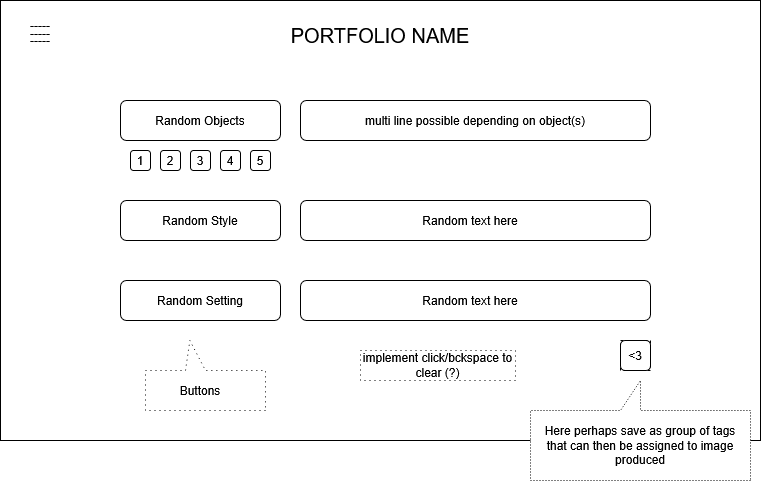

The diagram above was exported from draw.io. Its source (the exported page's mxGraphModel, read from the mxfile embedded in the PNG):
<mxGraphModel dx="946" dy="572" grid="1" gridSize="10" guides="1" tooltips="1" connect="1" arrows="1" fold="1" page="1" pageScale="1" pageWidth="1700" pageHeight="1100" math="0" shadow="0">
  <root>
    <mxCell id="0" />
    <mxCell id="1" parent="0" />
    <mxCell id="8h0GGHtLr0TYY-rvW6_U-4" value="" style="rounded=0;whiteSpace=wrap;html=1;fillColor=none;" parent="1" vertex="1">
      <mxGeometry x="120" y="80" width="760" height="440" as="geometry" />
    </mxCell>
    <mxCell id="8h0GGHtLr0TYY-rvW6_U-18" value="&lt;font style=&quot;font-size: 20px;&quot;&gt;PORTFOLIO NAME&lt;/font&gt;" style="text;html=1;align=center;verticalAlign=middle;whiteSpace=wrap;rounded=0;" parent="1" vertex="1">
      <mxGeometry x="320" y="100" width="360" height="30" as="geometry" />
    </mxCell>
    <mxCell id="mEHLXyPPhBhZI4E8pvLa-25" value="&lt;div style=&quot;line-height: 0%;&quot;&gt;-----&lt;/div&gt;&lt;div&gt;-----&lt;/div&gt;&lt;div style=&quot;line-height: 0%;&quot;&gt;-----&lt;/div&gt;" style="text;html=1;align=center;verticalAlign=middle;whiteSpace=wrap;rounded=0;" parent="1" vertex="1">
      <mxGeometry x="130" y="100" width="60" height="30" as="geometry" />
    </mxCell>
    <mxCell id="Q_l60L5M3ryASuRhJ9KT-1" value="" style="rounded=1;whiteSpace=wrap;html=1;" parent="1" vertex="1">
      <mxGeometry x="240" y="180" width="160" height="40" as="geometry" />
    </mxCell>
    <mxCell id="Q_l60L5M3ryASuRhJ9KT-2" value="" style="rounded=1;whiteSpace=wrap;html=1;" parent="1" vertex="1">
      <mxGeometry x="240" y="280" width="160" height="40" as="geometry" />
    </mxCell>
    <mxCell id="Q_l60L5M3ryASuRhJ9KT-3" value="" style="rounded=1;whiteSpace=wrap;html=1;" parent="1" vertex="1">
      <mxGeometry x="240" y="360" width="160" height="40" as="geometry" />
    </mxCell>
    <mxCell id="Q_l60L5M3ryASuRhJ9KT-4" value="" style="rounded=1;whiteSpace=wrap;html=1;" parent="1" vertex="1">
      <mxGeometry x="250" y="230" width="20" height="20" as="geometry" />
    </mxCell>
    <mxCell id="Q_l60L5M3ryASuRhJ9KT-5" value="" style="rounded=1;whiteSpace=wrap;html=1;" parent="1" vertex="1">
      <mxGeometry x="280" y="230" width="20" height="20" as="geometry" />
    </mxCell>
    <mxCell id="Q_l60L5M3ryASuRhJ9KT-6" value="" style="rounded=1;whiteSpace=wrap;html=1;" parent="1" vertex="1">
      <mxGeometry x="310" y="230" width="20" height="20" as="geometry" />
    </mxCell>
    <mxCell id="Q_l60L5M3ryASuRhJ9KT-7" value="" style="rounded=1;whiteSpace=wrap;html=1;" parent="1" vertex="1">
      <mxGeometry x="340" y="230" width="20" height="20" as="geometry" />
    </mxCell>
    <mxCell id="Q_l60L5M3ryASuRhJ9KT-8" value="" style="rounded=1;whiteSpace=wrap;html=1;" parent="1" vertex="1">
      <mxGeometry x="370" y="230" width="20" height="20" as="geometry" />
    </mxCell>
    <mxCell id="Q_l60L5M3ryASuRhJ9KT-10" value="Random Objects" style="text;html=1;align=center;verticalAlign=middle;whiteSpace=wrap;rounded=0;" parent="1" vertex="1">
      <mxGeometry x="265" y="185" width="110" height="30" as="geometry" />
    </mxCell>
    <mxCell id="Q_l60L5M3ryASuRhJ9KT-11" value="Random Setting" style="text;html=1;align=center;verticalAlign=middle;whiteSpace=wrap;rounded=0;" parent="1" vertex="1">
      <mxGeometry x="265" y="365" width="110" height="30" as="geometry" />
    </mxCell>
    <mxCell id="Q_l60L5M3ryASuRhJ9KT-12" value="Random Style" style="text;html=1;align=center;verticalAlign=middle;whiteSpace=wrap;rounded=0;" parent="1" vertex="1">
      <mxGeometry x="265" y="285" width="110" height="30" as="geometry" />
    </mxCell>
    <mxCell id="Q_l60L5M3ryASuRhJ9KT-18" value="1" style="text;html=1;align=center;verticalAlign=middle;whiteSpace=wrap;rounded=0;" parent="1" vertex="1">
      <mxGeometry x="250" y="230" width="20" height="20" as="geometry" />
    </mxCell>
    <mxCell id="Q_l60L5M3ryASuRhJ9KT-19" value="2" style="text;html=1;align=center;verticalAlign=middle;whiteSpace=wrap;rounded=0;" parent="1" vertex="1">
      <mxGeometry x="280" y="230" width="20" height="20" as="geometry" />
    </mxCell>
    <mxCell id="Q_l60L5M3ryASuRhJ9KT-20" value="3" style="text;html=1;align=center;verticalAlign=middle;whiteSpace=wrap;rounded=0;" parent="1" vertex="1">
      <mxGeometry x="310" y="230" width="20" height="20" as="geometry" />
    </mxCell>
    <mxCell id="Q_l60L5M3ryASuRhJ9KT-21" value="4" style="text;html=1;align=center;verticalAlign=middle;whiteSpace=wrap;rounded=0;" parent="1" vertex="1">
      <mxGeometry x="340" y="230" width="20" height="20" as="geometry" />
    </mxCell>
    <mxCell id="Q_l60L5M3ryASuRhJ9KT-22" value="5" style="text;html=1;align=center;verticalAlign=middle;whiteSpace=wrap;rounded=0;" parent="1" vertex="1">
      <mxGeometry x="370" y="230" width="20" height="20" as="geometry" />
    </mxCell>
    <mxCell id="Q_l60L5M3ryASuRhJ9KT-23" value="" style="rounded=1;whiteSpace=wrap;html=1;" parent="1" vertex="1">
      <mxGeometry x="420" y="180" width="350" height="40" as="geometry" />
    </mxCell>
    <mxCell id="Q_l60L5M3ryASuRhJ9KT-24" value="" style="rounded=1;whiteSpace=wrap;html=1;" parent="1" vertex="1">
      <mxGeometry x="420" y="280" width="350" height="40" as="geometry" />
    </mxCell>
    <mxCell id="Q_l60L5M3ryASuRhJ9KT-25" value="" style="rounded=1;whiteSpace=wrap;html=1;" parent="1" vertex="1">
      <mxGeometry x="420" y="360" width="350" height="40" as="geometry" />
    </mxCell>
    <mxCell id="Q_l60L5M3ryASuRhJ9KT-26" value="multi line possible depending on object(s)" style="text;html=1;align=center;verticalAlign=middle;whiteSpace=wrap;rounded=0;" parent="1" vertex="1">
      <mxGeometry x="465" y="185" width="260" height="30" as="geometry" />
    </mxCell>
    <mxCell id="r0B7FenvLKtGjEv7Z4Rf-1" value="" style="rounded=1;whiteSpace=wrap;html=1;" vertex="1" parent="1">
      <mxGeometry x="740" y="420" width="30" height="30" as="geometry" />
    </mxCell>
    <mxCell id="r0B7FenvLKtGjEv7Z4Rf-6" value="&amp;lt;3" style="text;html=1;align=center;verticalAlign=middle;whiteSpace=wrap;rounded=0;strokeColor=default;dashed=1;" vertex="1" parent="1">
      <mxGeometry x="740" y="420" width="30" height="30" as="geometry" />
    </mxCell>
    <mxCell id="r0B7FenvLKtGjEv7Z4Rf-7" value="Random text here" style="text;html=1;align=center;verticalAlign=middle;whiteSpace=wrap;rounded=0;" vertex="1" parent="1">
      <mxGeometry x="525" y="365" width="130" height="30" as="geometry" />
    </mxCell>
    <mxCell id="r0B7FenvLKtGjEv7Z4Rf-8" value="Random text here" style="text;html=1;align=center;verticalAlign=middle;whiteSpace=wrap;rounded=0;" vertex="1" parent="1">
      <mxGeometry x="525" y="285" width="130" height="30" as="geometry" />
    </mxCell>
    <mxCell id="r0B7FenvLKtGjEv7Z4Rf-9" value="" style="shape=callout;whiteSpace=wrap;html=1;perimeter=calloutPerimeter;direction=west;dashed=1;dashPattern=1 2;" vertex="1" parent="1">
      <mxGeometry x="650" y="460" width="220" height="100" as="geometry" />
    </mxCell>
    <mxCell id="r0B7FenvLKtGjEv7Z4Rf-10" value="Here perhaps save as group of tags that can then be assigned to image produced" style="text;html=1;align=center;verticalAlign=middle;whiteSpace=wrap;rounded=0;" vertex="1" parent="1">
      <mxGeometry x="660" y="500" width="200" height="50" as="geometry" />
    </mxCell>
    <mxCell id="r0B7FenvLKtGjEv7Z4Rf-11" value="" style="shape=callout;whiteSpace=wrap;html=1;perimeter=calloutPerimeter;direction=west;position2=0.63;dashed=1;dashPattern=1 4;" vertex="1" parent="1">
      <mxGeometry x="265" y="420" width="120" height="70" as="geometry" />
    </mxCell>
    <mxCell id="r0B7FenvLKtGjEv7Z4Rf-12" value="Buttons" style="text;html=1;align=center;verticalAlign=middle;whiteSpace=wrap;rounded=0;" vertex="1" parent="1">
      <mxGeometry x="290" y="460" width="60" height="20" as="geometry" />
    </mxCell>
    <mxCell id="r0B7FenvLKtGjEv7Z4Rf-17" value="implement click/bckspace to clear (?)" style="text;html=1;align=center;verticalAlign=middle;whiteSpace=wrap;rounded=0;dashed=1;dashPattern=1 4;strokeColor=default;" vertex="1" parent="1">
      <mxGeometry x="480" y="430" width="155" height="30" as="geometry" />
    </mxCell>
  </root>
</mxGraphModel>